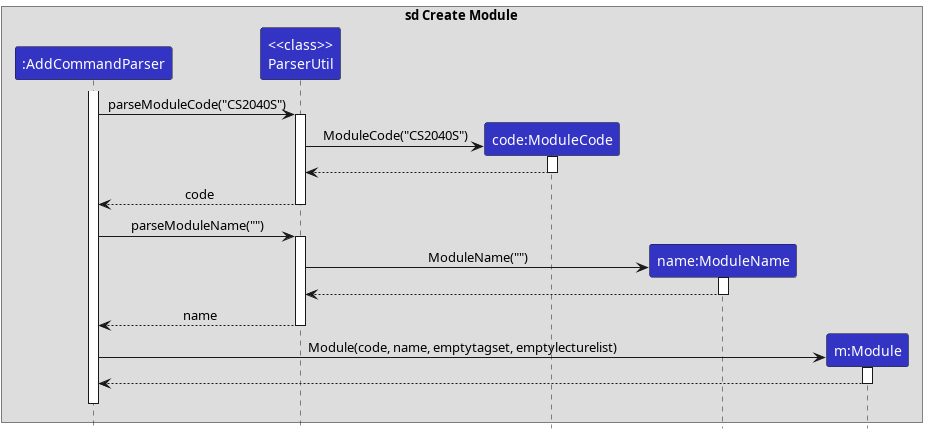

The diagram above was rendered by PlantUML. Its source (embedded in the PNG):
@startuml
!include style.puml

box sd Create Module
participant ":AddCommandParser" as AddCommandParser LOGIC_COLOR
participant "<<class>>\nParserUtil" as ParserUtil LOGIC_COLOR
participant "code:ModuleCode" as ModuleCode LOGIC_COLOR
participant "name:ModuleName" as ModuleName LOGIC_COLOR
participant "m:Module" as Module LOGIC_COLOR
end box

activate AddCommandParser

AddCommandParser -> ParserUtil : parseModuleCode("CS2040S")
activate ParserUtil

create ModuleCode
ParserUtil -> ModuleCode : ModuleCode("CS2040S")
activate ModuleCode

ModuleCode --> ParserUtil
deactivate ModuleCode

ParserUtil --> AddCommandParser : code
deactivate ParserUtil

AddCommandParser -> ParserUtil : parseModuleName("")
activate ParserUtil

create ModuleName
ParserUtil -> ModuleName : ModuleName("")
activate ModuleName

ModuleName --> ParserUtil
deactivate ModuleName

ParserUtil --> AddCommandParser : name
deactivate ParserUtil

create Module
AddCommandParser -> Module : Module(code, name, emptytagset, emptylecturelist)
activate Module

Module --> AddCommandParser
deactivate Module

AddCommandParser -[hidden]-> AddCommandParser
deactivate AddCommandParser

@enduml